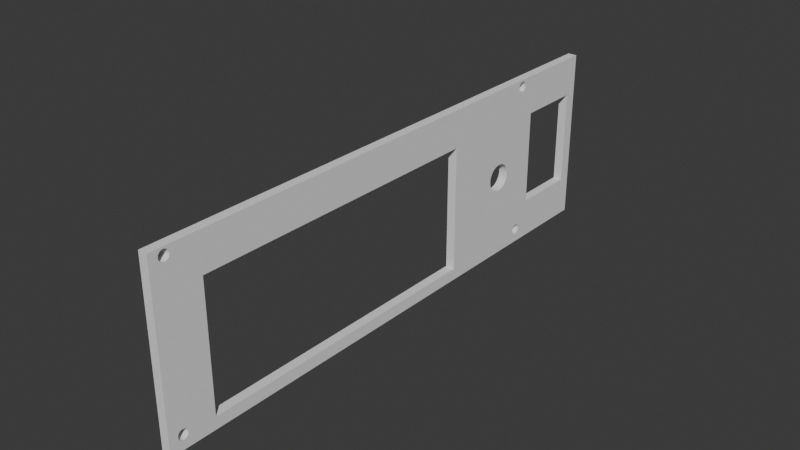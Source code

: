 # Source: painel.blend  (saved by Blender 4.5.90; exported with 4.5.12 LTS)
import bpy
from mathutils import Matrix  # noqa: F401  (used for matrix-valued properties, if any)

bpy.ops.wm.read_factory_settings(use_empty=True)
scene = bpy.context.scene
scene.name = 'Scene'

# ---- collections
col_collection = bpy.data.collections.new('Collection'); scene.collection.children.link(col_collection)

# ---- materials (node trees are filled in below, after node groups)
mat_material = bpy.data.materials.new('Material')
mat_material.alpha_threshold = 0.0
mat_material.roughness = 0.5
mat_material.line_color = (0.0, 0.0, 0.0, 1.0)

# ---- node groups
ng_geometry_nodes = bpy.data.node_groups.new('Geometry Nodes', 'GeometryNodeTree')
_s = ng_geometry_nodes.interface.new_socket(name='Geometry', in_out='OUTPUT', socket_type='NodeSocketGeometry')
_s = ng_geometry_nodes.interface.new_socket(name='Geometry', in_out='INPUT', socket_type='NodeSocketGeometry')
ng_geometry_nodes.is_modifier = True
_N = ng_geometry_nodes.nodes; _L = ng_geometry_nodes.links
n0 = _N.new('NodeGroupOutput'); n0.name = 'Group Output'; n0.location = (2622, 543)
n1 = _N.new('GeometryNodeMeshCube'); n1.name = 'Cube'; n1.location = (718, -42)
n2 = _N.new('GeometryNodeMeshCube'); n2.name = 'Cube.001'; n2.location = (675, -1017)
n2.hide = True
n3 = _N.new('GeometryNodeMeshBoolean'); n3.name = 'Mesh Boolean'; n3.location = (1818, 231)
n3.solver = 'MANIFOLD'
n4 = _N.new('GeometryNodeTransform'); n4.name = 'Transform Geometry'; n4.location = (918, -982)
n5 = _N.new('GeometryNodeMeshCylinder'); n5.name = 'Cylinder'; n5.location = (780, -75)
n5.inputs[0].default_value = 64
n5.inputs[4].default_value = 0.38
n6 = _N.new('GeometryNodeTransform'); n6.name = 'Transform Geometry.001'; n6.location = (1025, -36)
n6.inputs[2].default_value = (0.0, 1.571, 0.0)
n7 = _N.new('GeometryNodeInstanceOnPoints'); n7.name = 'Instance on Points'; n7.location = (2136, -151)
n8 = _N.new('GeometryNodeMeshGrid'); n8.name = 'Grid'; n8.location = (1417, -651)
n8.inputs[2].default_value = 2
n8.inputs[3].default_value = 2
n9 = _N.new('ShaderNodeValue'); n9.name = 'Value'; n9.location = (35, -1033)
n9.label = 'thickness'
n9.outputs[0].default_value = 0.5
n10 = _N.new('ShaderNodeCombineXYZ'); n10.name = 'Combine XYZ'; n10.location = (426, -981)
n10.hide = True
n11 = _N.new('ShaderNodeValue'); n11.name = 'Value.001'; n11.location = (37, -1101)
n11.label = 'width'
n11.outputs[0].default_value = 10.0
n12 = _N.new('ShaderNodeValue'); n12.name = 'Value.002'; n12.location = (36, -1163)
n12.label = 'hight'
n12.outputs[0].default_value = 4.15
n13 = _N.new('ShaderNodeVectorMath'); n13.name = 'Vector Math'; n13.location = (428, -1025)
n13.label = 'cm -> m'
n13.hide = True
n13.operation = 'DIVIDE'
n13.inputs[1].default_value = (100.0, 100.0, 100.0)
n14 = _N.new('GeometryNodeTransform'); n14.name = 'Transform Geometry.002'; n14.location = (1746, -463)
n14.inputs[2].default_value = (0.0, 1.571, 0.0)
n15 = _N.new('ShaderNodeSeparateXYZ'); n15.name = 'Separate XYZ'; n15.location = (1220, -675)
n16 = _N.new('ShaderNodeVectorMath'); n16.name = 'Vector Math.001'; n16.location = (1018, -669)
n16.operation = 'MULTIPLY'
n17 = _N.new('ShaderNodeValue'); n17.name = 'Value.003'; n17.location = (33, -1254)
n17.label = 'Y'
n17.outputs[0].default_value = 6.53
n18 = _N.new('ShaderNodeValue'); n18.name = 'Value.004'; n18.location = (30, -1318)
n18.label = 'Z'
n18.outputs[0].default_value = 2.47
n19 = _N.new('ShaderNodeCombineXYZ'); n19.name = 'Combine XYZ.001'; n19.location = (439, -1234)
n19.hide = True
n20 = _N.new('ShaderNodeVectorMath'); n20.name = 'Vector Math.002'; n20.location = (445, -1273)
n20.label = 'cm -> m'
n20.hide = True
n20.operation = 'DIVIDE'
n20.inputs[1].default_value = (100.0, 100.0, 100.0)
n21 = _N.new('GeometryNodeMeshCube'); n21.name = 'Cube.002'; n21.location = (695, -216)
n22 = _N.new('ShaderNodeValue'); n22.name = 'Value.005'; n22.location = (30, -351)
n22.label = 'height'
n22.outputs[0].default_value = 3.15
n23 = _N.new('ShaderNodeCombineXYZ'); n23.name = 'Combine XYZ.002'; n23.location = (482, -80)
n23.inputs[0].default_value = 2.0
n24 = _N.new('ShaderNodeValue'); n24.name = 'Value.006'; n24.location = (36, -282)
n24.label = 'width'
n24.outputs[0].default_value = 2.2
n25 = _N.new('ShaderNodeVectorMath'); n25.name = 'Vector Math.003'; n25.location = (476, -234)
n25.label = 'cm -> m'
n25.hide = True
n25.operation = 'DIVIDE'
n25.inputs[1].default_value = (100.0, 100.0, 100.0)
n26 = _N.new('GeometryNodeTransform'); n26.name = 'Transform Geometry.003'; n26.location = (883, -36)
n27 = _N.new('ShaderNodeValue'); n27.name = 'Value.007'; n27.location = (46, -492)
n27.label = 'Y'
n27.outputs[0].default_value = 16.6
n28 = _N.new('ShaderNodeValue'); n28.name = 'Value.008'; n28.location = (45, -565)
n28.label = 'Z'
n28.outputs[0].default_value = 2.9
n29 = _N.new('ShaderNodeCombineXYZ'); n29.name = 'Combine XYZ.003'; n29.location = (450, -476)
n29.hide = True
n30 = _N.new('ShaderNodeVectorMath'); n30.name = 'Vector Math.004'; n30.location = (456, -515)
n30.label = 'cm -> m'
n30.hide = True
n30.operation = 'DIVIDE'
n30.inputs[1].default_value = (100.0, 100.0, 100.0)
n31 = _N.new('GeometryNodeTransform'); n31.name = 'Transform Geometry.004'; n31.location = (1291, -36)
n32 = _N.new('ShaderNodeValue'); n32.name = 'Value.009'; n32.location = (30, -149)
n32.label = 'thickness'
n32.outputs[0].default_value = 0.3
n33 = _N.new('ShaderNodeCombineXYZ'); n33.name = 'Combine XYZ.004'; n33.location = (450, -122)
n33.hide = True
n34 = _N.new('ShaderNodeValue'); n34.name = 'Value.010'; n34.location = (31, -221)
n34.label = 'width'
n34.outputs[0].default_value = 18.1
n35 = _N.new('ShaderNodeValue'); n35.name = 'Value.011'; n35.location = (33, -284)
n35.label = 'hight'
n35.outputs[0].default_value = 5.77
n36 = _N.new('ShaderNodeVectorMath'); n36.name = 'Vector Math.005'; n36.location = (450, -170)
n36.label = 'cm -> m'
n36.hide = True
n36.operation = 'DIVIDE'
n36.inputs[1].default_value = (100.0, 100.0, 100.0)
n37 = _N.new('ShaderNodeSeparateXYZ'); n37.name = 'Separate XYZ.001'; n37.location = (709, -293)
n37.hide = True
n38 = _N.new('ShaderNodeCombineXYZ'); n38.name = 'Combine XYZ.005'; n38.location = (1061, -288)
n38.hide = True
n39 = _N.new('ShaderNodeMath'); n39.name = 'Math'; n39.location = (880, -275)
n39.label = '/2'
n39.hide = True
n39.operation = 'DIVIDE'
n39.inputs[1].default_value = 2.0
n40 = _N.new('ShaderNodeMath'); n40.name = 'Math.001'; n40.location = (883, -317)
n40.label = '/2'
n40.hide = True
n40.operation = 'DIVIDE'
n40.inputs[1].default_value = 2.0
n41 = _N.new('ShaderNodeValue'); n41.name = 'Value.012'; n41.location = (36, -949)
n41.label = 'nut diameter'
n41.outputs[0].default_value = 0.34
n42 = _N.new('ShaderNodeMath'); n42.name = 'Math.002'; n42.location = (599, -252)
n42.label = 'cm -> m'
n42.hide = True
n42.operation = 'DIVIDE'
n42.inputs[1].default_value = 100.0
n43 = _N.new('ShaderNodeMath'); n43.name = 'Math.003'; n43.location = (596, -302)
n43.label = 'diameter to radius'
n43.hide = True
n43.operation = 'DIVIDE'
n43.inputs[1].default_value = 2.0
n44 = _N.new('GeometryNodeMeshCylinder'); n44.name = 'Cylinder.001'; n44.location = (623, -36)
n44.inputs[0].default_value = 64
n44.inputs[4].default_value = 0.09
n45 = _N.new('ShaderNodeValue'); n45.name = 'Value.013'; n45.location = (30, -260)
n45.label = 'knob passage'
n45.outputs[0].default_value = 0.92
n46 = _N.new('ShaderNodeMath'); n46.name = 'Math.004'; n46.location = (460, -266)
n46.label = 'cm -> m'
n46.hide = True
n46.operation = 'DIVIDE'
n46.inputs[1].default_value = 100.0
n47 = _N.new('ShaderNodeMath'); n47.name = 'Math.005'; n47.location = (457, -317)
n47.label = 'diameter to radius'
n47.hide = True
n47.operation = 'DIVIDE'
n47.inputs[1].default_value = 2.0
n48 = _N.new('GeometryNodeTransform'); n48.name = 'Transform Geometry.006'; n48.location = (901, -101)
n48.inputs[2].default_value = (0.0, 1.571, 0.0)
n49 = _N.new('ShaderNodeValue'); n49.name = 'Value.016'; n49.location = (34, -377)
n49.label = 'Y'
n49.outputs[0].default_value = 13.82
n50 = _N.new('ShaderNodeValue'); n50.name = 'Value.017'; n50.location = (32, -450)
n50.label = 'Z'
n50.outputs[0].default_value = 2.76
n51 = _N.new('ShaderNodeCombineXYZ'); n51.name = 'Combine XYZ.007'; n51.location = (415, -507)
n51.hide = True
n52 = _N.new('ShaderNodeVectorMath'); n52.name = 'Vector Math.007'; n52.location = (420, -546)
n52.label = 'cm -> m'
n52.hide = True
n52.operation = 'DIVIDE'
n52.inputs[1].default_value = (100.0, 100.0, 100.0)
n53 = _N.new('NodeFrame'); n53.name = 'Frame'; n53.location = (-2573, 826)
n53.label = 'LCD Cut'
n53.width = 2785
n54 = _N.new('GeometryNodeJoinGeometry'); n54.name = 'Join Geometry'; n54.location = (2615, -645)
n55 = _N.new('NodeReroute'); n55.name = 'Reroute'; n55.location = (433, -906)
n55.width = 10
n55.socket_idname = 'NodeSocketFloat'
n56 = _N.new('NodeReroute'); n56.name = 'Reroute.001'; n56.location = (433, -146)
n56.width = 10
n56.socket_idname = 'NodeSocketFloat'
n57 = _N.new('NodeReroute'); n57.name = 'Reroute.002'; n57.location = (1253, -1286)
n57.width = 10
n57.socket_idname = 'NodeSocketVector'
n58 = _N.new('NodeReroute'); n58.name = 'Reroute.003'; n58.location = (1233, -546)
n58.width = 10
n58.socket_idname = 'NodeSocketVector'
n59 = _N.new('NodeReroute'); n59.name = 'Reroute.004'; n59.location = (1607, -526)
n59.width = 10
n59.socket_idname = 'NodeSocketGeometry'
n60 = _N.new('NodeReroute'); n60.name = 'Reroute.005'; n60.location = (1607, -686)
n60.width = 10
n60.socket_idname = 'NodeSocketGeometry'
n61 = _N.new('NodeFrame'); n61.name = 'Frame.001'; n61.location = (-2485, 2433)
n61.label = 'Main base'
n61.width = 1461
n62 = _N.new('NodeReroute'); n62.name = 'Reroute.006'; n62.location = (335, 1781)
n62.width = 10
n62.socket_idname = 'NodeSocketGeometry'
n63 = _N.new('NodeReroute'); n63.name = 'Reroute.007'; n63.location = (-80, -740)
n63.width = 10
n63.socket_idname = 'NodeSocketGeometry'
n64 = _N.new('NodeReroute'); n64.name = 'Reroute.008'; n64.location = (240, -1560)
n64.width = 10
n64.socket_idname = 'NodeSocketGeometry'
n65 = _N.new('NodeFrame'); n65.name = 'Frame.002'; n65.location = (-2570, -668)
n65.label = 'ON/OFF Cut'
n65.width = 1053
n66 = _N.new('NodeFrame'); n66.name = 'Frame.003'; n66.location = (-2550, -1408)
n66.label = 'Encoder Cut'
n66.width = 1071
n67 = _N.new('ShaderNodeValue'); n67.name = 'Value.014'; n67.location = (30, -541)
n67.label = 'height'
n67.outputs[0].default_value = 0.1
n68 = _N.new('ShaderNodeCombineXYZ'); n68.name = 'Combine XYZ.006'; n68.location = (262, -311)
n68.inputs[0].default_value = 2.0
n69 = _N.new('ShaderNodeValue'); n69.name = 'Value.015'; n69.location = (36, -473)
n69.label = 'width'
n69.outputs[0].default_value = 1.07
n70 = _N.new('ShaderNodeVectorMath'); n70.name = 'Vector Math.006'; n70.location = (476, -424)
n70.label = 'cm -> m'
n70.hide = True
n70.operation = 'DIVIDE'
n70.inputs[1].default_value = (100.0, 100.0, 100.0)
n71 = _N.new('ShaderNodeValue'); n71.name = 'Value.018'; n71.location = (46, -683)
n71.label = 'Y'
n71.outputs[0].default_value = 13.29
n72 = _N.new('ShaderNodeValue'); n72.name = 'Value.019'; n72.location = (45, -756)
n72.label = 'Z'
n72.outputs[0].default_value = 4.86
n73 = _N.new('ShaderNodeCombineXYZ'); n73.name = 'Combine XYZ.008'; n73.location = (454, -564)
n73.hide = True
n74 = _N.new('ShaderNodeVectorMath'); n74.name = 'Vector Math.008'; n74.location = (456, -705)
n74.label = 'cm -> m'
n74.hide = True
n74.operation = 'DIVIDE'
n74.inputs[1].default_value = (100.0, 100.0, 100.0)
n75 = _N.new('NodeFrame'); n75.name = 'Frame.004'; n75.location = (-2541, 1734)
n75.label = 'Text'
n75.width = 2048
n76 = _N.new('FunctionNodeInputString'); n76.name = 'String'; n76.location = (54, -163)
n76.string = 'Star'
n76.outputs[0].default_value = ''
n77 = _N.new('GeometryNodeStringToCurves'); n77.name = 'String to Curves'; n77.location = (1078, -478)
n77.width = 295
n77.font = None
n77.align_x = 'CENTER'
n77.inputs[4].default_value = 0.66
n78 = _N.new('GeometryNodeTransform'); n78.name = 'Transform Geometry.007'; n78.location = (1508, -36)
n78.inputs[2].default_value = (1.571, 0.0, 1.571)
n79 = _N.new('GeometryNodeFillCurve'); n79.name = 'Fill Curve'; n79.location = (1398, -351)
n80 = _N.new('GeometryNodeExtrudeMesh'); n80.name = 'Extrude Mesh'; n80.location = (1684, -364)
n80.inputs[4].default_value = False
n81 = _N.new('GeometryNodeJoinGeometry'); n81.name = 'Join Geometry.001'; n81.location = (1878, -308)
n82 = _N.new('GeometryNodeJoinGeometry'); n82.name = 'Join Geometry.002'; n82.location = (2392, 530)
n83 = _N.new('ShaderNodeValue'); n83.name = 'Value.020'; n83.location = (42, -606)
n83.label = 'X'
n83.outputs[0].default_value = 0.11
n84 = _N.new('ShaderNodeSeparateXYZ'); n84.name = 'Separate XYZ.002'; n84.location = (924, -171)
n85 = _N.new('GeometryNodeStringJoin'); n85.name = 'Join Strings'; n85.location = (236, -150)
n86 = _N.new('FunctionNodeInputString'); n86.name = 'String.001'; n86.location = (58, -230)
n86.string = 'Graber'
n86.outputs[0].default_value = ''
n87 = _N.new('FunctionNodeInputSpecialCharacters'); n87.name = 'Special Characters'; n87.location = (64, -63)
n88 = _N.new('NodeReroute'); n88.name = 'Reroute.009'; n88.location = (1418, 633)
n88.width = 10
n88.socket_idname = 'NodeSocketGeometry'
n89 = _N.new('ShaderNodeValue'); n89.name = 'Value.021'; n89.location = (33, -786)
n89.label = 'width nut offset'
n89.outputs[0].default_value = 4.48
n90 = _N.new('ShaderNodeValue'); n90.name = 'Value.022'; n90.location = (33, -866)
n90.label = 'hight nut offset'
n90.outputs[0].default_value = 0.92
n91 = _N.new('ShaderNodeCombineXYZ'); n91.name = 'Combine XYZ.009'; n91.location = (814, -534)
n91.inputs[0].default_value = 1.0
n92 = _N.new('ShaderNodeMath'); n92.name = 'Math.006'; n92.location = (542, -499)
n92.operation = 'DIVIDE'
n93 = _N.new('ShaderNodeMath'); n93.name = 'Math.007'; n93.location = (272, -486)
n94 = _N.new('NodeReroute'); n94.name = 'Reroute.010'; n94.location = (233, -686)
n94.width = 10
n94.socket_idname = 'NodeSocketFloat'
n95 = _N.new('NodeReroute'); n95.name = 'Reroute.011'; n95.location = (233, -1126)
n95.width = 10
n95.socket_idname = 'NodeSocketFloat'
n96 = _N.new('ShaderNodeMath'); n96.name = 'Math.008'; n96.location = (542, -663)
n96.operation = 'DIVIDE'
n97 = _N.new('ShaderNodeMath'); n97.name = 'Math.009'; n97.location = (270, -705)
n98 = _N.new('NodeReroute'); n98.name = 'Reroute.012'; n98.location = (244, -1194)
n98.width = 10
n98.socket_idname = 'NodeSocketFloat'
n99 = _N.new('ShaderNodeValue'); n99.name = 'Value.023'; n99.location = (34, -700)
n99.label = 'position W offset'
n99.outputs[0].default_value = 1.17
n100 = _N.new('ShaderNodeValue'); n100.name = 'Value.024'; n100.location = (38, -630)
n100.label = 'position H offset'
n100.outputs[0].default_value = 0.53
n101 = _N.new('GeometryNodeTransform'); n101.name = 'Transform Geometry.005'; n101.location = (1928, -337)
n102 = _N.new('ShaderNodeCombineXYZ'); n102.name = 'Combine XYZ.010'; n102.location = (1218, -379)
n103 = _N.new('ShaderNodeVectorMath'); n103.name = 'Vector Math.009'; n103.location = (1398, -407)
n103.label = 'cm -> m'
n103.hide = True
n103.operation = 'DIVIDE'
n103.inputs[1].default_value = (100.0, 100.0, 100.0)
n1.parent = n61
n2.parent = n53
n4.parent = n53
n5.parent = n53
n6.parent = n53
n7.parent = n53
n8.parent = n53
n9.parent = n53
n10.parent = n53
n11.parent = n53
n12.parent = n53
n13.parent = n53
n14.parent = n53
n15.parent = n53
n16.parent = n53
n17.parent = n53
n18.parent = n53
n19.parent = n53
n20.parent = n53
n21.parent = n65
n22.parent = n65
n23.parent = n65
n24.parent = n65
n25.parent = n65
n26.parent = n65
n27.parent = n65
n28.parent = n65
n29.parent = n65
n30.parent = n65
n31.parent = n61
n32.parent = n61
n33.parent = n61
n34.parent = n61
n35.parent = n61
n36.parent = n61
n37.parent = n61
n38.parent = n61
n39.parent = n61
n40.parent = n61
n41.parent = n53
n42.parent = n53
n43.parent = n53
n44.parent = n66
n45.parent = n66
n46.parent = n66
n47.parent = n66
n48.parent = n66
n49.parent = n66
n50.parent = n66
n51.parent = n66
n52.parent = n66
n54.parent = n53
n55.parent = n53
n56.parent = n53
n57.parent = n53
n58.parent = n53
n59.parent = n53
n60.parent = n53
n67.parent = n75
n68.parent = n75
n69.parent = n75
n70.parent = n75
n71.parent = n75
n72.parent = n75
n73.parent = n75
n74.parent = n75
n76.parent = n75
n77.parent = n75
n78.parent = n75
n79.parent = n75
n80.parent = n75
n81.parent = n75
n83.parent = n75
n84.parent = n75
n85.parent = n75
n86.parent = n75
n87.parent = n75
n89.parent = n53
n90.parent = n53
n91.parent = n53
n92.parent = n53
n93.parent = n53
n94.parent = n53
n95.parent = n53
n96.parent = n53
n97.parent = n53
n98.parent = n53
n99.parent = n53
n100.parent = n53
n101.parent = n53
n102.parent = n53
n103.parent = n53
_L.new(n82.outputs[0], n0.inputs[0])
_L.new(n62.outputs[0], n3.inputs[0])
_L.new(n2.outputs[0], n4.inputs[0])
_L.new(n5.outputs[0], n6.inputs[0])
_L.new(n6.outputs[0], n7.inputs[2])
_L.new(n54.outputs[0], n3.inputs[1])
_L.new(n9.outputs[0], n10.inputs[0])
_L.new(n12.outputs[0], n10.inputs[2])
_L.new(n11.outputs[0], n10.inputs[1])
_L.new(n13.outputs[0], n2.inputs[0])
_L.new(n10.outputs[0], n13.inputs[0])
_L.new(n59.outputs[0], n14.inputs[0])
_L.new(n16.outputs[0], n15.inputs[0])
_L.new(n101.outputs[0], n7.inputs[0])
_L.new(n15.outputs[1], n8.inputs[1])
_L.new(n15.outputs[2], n8.inputs[0])
_L.new(n13.outputs[0], n16.inputs[0])
_L.new(n19.outputs[0], n20.inputs[0])
_L.new(n20.outputs[0], n4.inputs[1])
_L.new(n17.outputs[0], n19.inputs[1])
_L.new(n18.outputs[0], n19.inputs[2])
_L.new(n58.outputs[0], n14.inputs[1])
_L.new(n24.outputs[0], n23.inputs[1])
_L.new(n25.outputs[0], n21.inputs[0])
_L.new(n23.outputs[0], n25.inputs[0])
_L.new(n22.outputs[0], n23.inputs[2])
_L.new(n21.outputs[0], n26.inputs[0])
_L.new(n29.outputs[0], n30.inputs[0])
_L.new(n27.outputs[0], n29.inputs[1])
_L.new(n28.outputs[0], n29.inputs[2])
_L.new(n30.outputs[0], n26.inputs[1])
_L.new(n63.outputs[0], n3.inputs[1])
_L.new(n1.outputs[0], n31.inputs[0])
_L.new(n32.outputs[0], n33.inputs[0])
_L.new(n35.outputs[0], n33.inputs[2])
_L.new(n34.outputs[0], n33.inputs[1])
_L.new(n33.outputs[0], n36.inputs[0])
_L.new(n36.outputs[0], n1.inputs[0])
_L.new(n36.outputs[0], n37.inputs[0])
_L.new(n38.outputs[0], n31.inputs[1])
_L.new(n39.outputs[0], n38.inputs[1])
_L.new(n37.outputs[1], n39.inputs[0])
_L.new(n37.outputs[2], n40.inputs[0])
_L.new(n40.outputs[0], n38.inputs[2])
_L.new(n56.outputs[0], n42.inputs[0])
_L.new(n42.outputs[0], n43.inputs[0])
_L.new(n43.outputs[0], n5.inputs[3])
_L.new(n45.outputs[0], n46.inputs[0])
_L.new(n46.outputs[0], n47.inputs[0])
_L.new(n47.outputs[0], n44.inputs[3])
_L.new(n51.outputs[0], n52.inputs[0])
_L.new(n49.outputs[0], n51.inputs[1])
_L.new(n50.outputs[0], n51.inputs[2])
_L.new(n52.outputs[0], n48.inputs[1])
_L.new(n44.outputs[0], n48.inputs[0])
_L.new(n64.outputs[0], n3.inputs[1])
_L.new(n7.outputs[0], n54.inputs[0])
_L.new(n4.outputs[0], n54.inputs[0])
_L.new(n41.outputs[0], n55.inputs[0])
_L.new(n55.outputs[0], n56.inputs[0])
_L.new(n20.outputs[0], n57.inputs[0])
_L.new(n57.outputs[0], n58.inputs[0])
_L.new(n60.outputs[0], n59.inputs[0])
_L.new(n8.outputs[0], n60.inputs[0])
_L.new(n31.outputs[0], n62.inputs[0])
_L.new(n26.outputs[0], n63.inputs[0])
_L.new(n48.outputs[0], n64.inputs[0])
_L.new(n69.outputs[0], n68.inputs[1])
_L.new(n68.outputs[0], n70.inputs[0])
_L.new(n67.outputs[0], n68.inputs[2])
_L.new(n73.outputs[0], n74.inputs[0])
_L.new(n71.outputs[0], n73.inputs[1])
_L.new(n72.outputs[0], n73.inputs[2])
_L.new(n85.outputs[0], n77.inputs[0])
_L.new(n79.outputs[0], n78.inputs[0])
_L.new(n77.outputs[0], n79.inputs[0])
_L.new(n78.outputs[0], n80.inputs[0])
_L.new(n74.outputs[0], n78.inputs[1])
_L.new(n78.outputs[0], n81.inputs[0])
_L.new(n80.outputs[0], n81.inputs[0])
_L.new(n83.outputs[0], n73.inputs[0])
_L.new(n70.outputs[0], n84.inputs[0])
_L.new(n84.outputs[1], n77.inputs[1])
_L.new(n84.outputs[2], n80.inputs[3])
_L.new(n76.outputs[0], n85.inputs[1])
_L.new(n86.outputs[0], n85.inputs[1])
_L.new(n87.outputs[0], n85.inputs[0])
_L.new(n3.outputs[0], n82.inputs[0])
_L.new(n88.outputs[0], n82.inputs[0])
_L.new(n81.outputs[0], n88.inputs[0])
_L.new(n91.outputs[0], n16.inputs[1])
_L.new(n92.outputs[0], n91.inputs[1])
_L.new(n94.outputs[0], n93.inputs[1])
_L.new(n89.outputs[0], n93.inputs[0])
_L.new(n93.outputs[0], n92.inputs[0])
_L.new(n95.outputs[0], n94.inputs[0])
_L.new(n94.outputs[0], n92.inputs[1])
_L.new(n11.outputs[0], n95.inputs[0])
_L.new(n97.outputs[0], n96.inputs[0])
_L.new(n90.outputs[0], n97.inputs[0])
_L.new(n98.outputs[0], n97.inputs[1])
_L.new(n12.outputs[0], n98.inputs[0])
_L.new(n98.outputs[0], n96.inputs[1])
_L.new(n96.outputs[0], n91.inputs[2])
_L.new(n14.outputs[0], n101.inputs[0])
_L.new(n103.outputs[0], n101.inputs[1])
_L.new(n99.outputs[0], n102.inputs[1])
_L.new(n102.outputs[0], n103.inputs[0])
_L.new(n100.outputs[0], n102.inputs[2])
n0.is_active_output = True

# ---- material node trees
mat_material.use_nodes = True; mat_material.node_tree.nodes.clear()
_N = mat_material.node_tree.nodes; _L = mat_material.node_tree.links
n0 = _N.new('ShaderNodeOutputMaterial'); n0.name = 'Material Output'; n0.location = (200, 100)
n1 = _N.new('ShaderNodeBsdfPrincipled'); n1.name = 'Principled BSDF'; n1.location = (-200, 100)
n1.inputs[3].default_value = 1.45
_L.new(n1.outputs[0], n0.inputs[0])
n0.is_active_output = True

# ---- world
world_world = bpy.data.worlds.new('World'); scene.world = world_world
world_world.use_nodes = True; world_world.node_tree.nodes.clear()
_N = world_world.node_tree.nodes; _L = world_world.node_tree.links
n0 = _N.new('ShaderNodeOutputWorld'); n0.name = 'World Output'; n0.location = (200, 100)
n1 = _N.new('ShaderNodeBackground'); n1.name = 'Background'; n1.location = (-200, 100)
n1.inputs[0].default_value = (0.05088, 0.05088, 0.05088, 1.0)
_L.new(n1.outputs[0], n0.inputs[0])
n0.is_active_output = True
world_world.color = (0.05088, 0.05088, 0.05088)
world_world.sun_shadow_jitter_overblur = 0.0

# ---- meshes
me_cube = bpy.data.meshes.new('Cube')
me_cube.from_pydata([(0.05887, 0.05887, 0.05887), (0.05887, 0.05887, -0.05887), (0.05887, -0.05887, 0.05887), (0.05887, -0.05887, -0.05887), (-0.05887, 0.05887, 0.05887), (-0.05887, 0.05887, -0.05887), (-0.05887, -0.05887, 0.05887), (-0.05887, -0.05887, -0.05887)], [], [(0, 4, 6, 2), (3, 2, 6, 7), (7, 6, 4, 5), (5, 1, 3, 7), (1, 0, 2, 3), (5, 4, 0, 1)])
_uv = me_cube.uv_layers.new(name='UVMap')
_uv.uv.foreach_set('vector', [0.625, 0.5, 0.875, 0.5, 0.875, 0.75, 0.625, 0.75, 0.375, 0.75, 0.625, 0.75, 0.625, 1.0, 0.375, 1.0, 0.375, 0.0, 0.625, 0.0, 0.625, 0.25, 0.375, 0.25, 0.125, 0.5, 0.375, 0.5, 0.375, 0.75, 0.125, 0.75, 0.375, 0.5, 0.625, 0.5, 0.625, 0.75, 0.375, 0.75, 0.375, 0.25, 0.625, 0.25, 0.625, 0.5, 0.375, 0.5])
me_cube.materials.append(mat_material)
me_cube.use_mirror_vertex_groups = False
me_cube.update()

# ---- objects
ob_cube = bpy.data.objects.new('Cube', me_cube)
ob_empty = bpy.data.objects.new('Empty', None)

# ---- transforms, parenting, visibility, modifiers, constraints
ob_cube.location = (0.0, 0.0, 0.0)
ob_cube.lock_rotations_4d = False
ob_cube.empty_display_type = 'ARROWS'
ob_cube.lineart.crease_threshold = 0.0
_m = ob_cube.modifiers.new('GeometryNodes', 'NODES')
_m.node_group = ng_geometry_nodes
ob_empty.location = (-0.01697, 0.07363, 0.02991)
ob_empty.rotation_euler = (3.142, -1.571, 0.0)
ob_empty.scale = (0.04098, 0.04098, 0.04098)
ob_empty.empty_display_type = 'IMAGE'
ob_empty.empty_display_size = 5.0

# ---- collection membership
col_collection.objects.link(ob_cube)
col_collection.objects.link(ob_empty)

# ---- scene / render settings (as saved in the file)
scene.frame_start = 1; scene.frame_end = 250; scene.frame_set(1)
scene.render.engine = 'BLENDER_EEVEE_NEXT'
bpy.context.view_layer.update()

# ---- added for rendering (the .blend has no active camera and no usable light): camera, sun
cam_auto = bpy.data.cameras.new('AutoCamera')
cam_auto.lens = 50.0
cam_auto.sensor_width = 36.0
cam_auto.clip_end = 1000.0
ob_auto_camera = bpy.data.objects.new('AutoCamera', cam_auto)
scene.collection.objects.link(ob_auto_camera)
ob_auto_camera.location = (0.185045, -0.131554, 0.176886)
ob_auto_camera.rotation_euler = (1.09748, -7.21219e-08, 0.694738)
scene.camera = ob_auto_camera
light_auto_sun = bpy.data.lights.new('AutoSun', 'SUN')
light_auto_sun.energy = 3.0
light_auto_sun.angle = 0.0523599
ob_auto_sun = bpy.data.objects.new('AutoSun', light_auto_sun)
scene.collection.objects.link(ob_auto_sun)
ob_auto_sun.rotation_euler = (0.872665, 0.174533, 0.523599)
bpy.context.view_layer.update()
